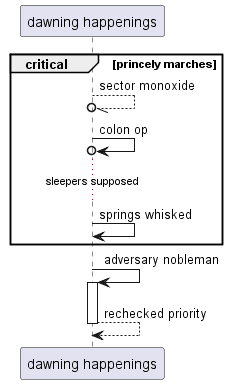

The diagram above was rendered by PlantUML. Its source (embedded in the PNG):
@startuml
participant "dawning happenings" as 0
critical princely marches
0 --//o 0: sector monoxide
0 ->o 0: colon op
...sleepers supposed...
0 -> 0: springs whisked
end
0 -> 0++ : adversary nobleman
return rechecked priority
@enduml